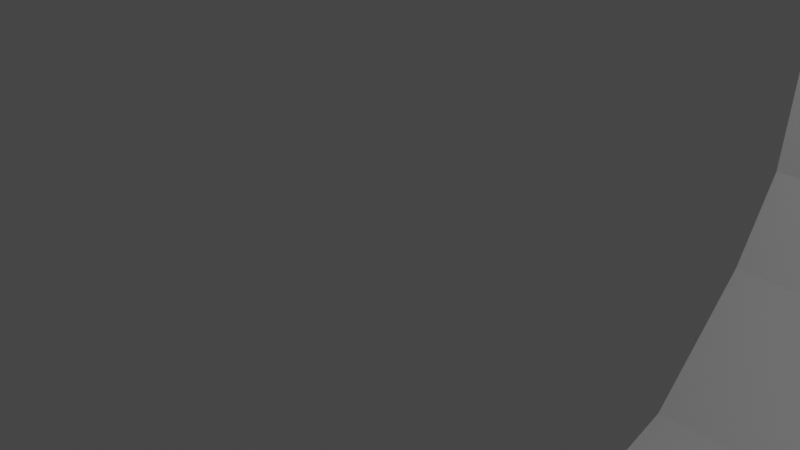 # Source: Level_Loop.blend  (saved by Blender 2.90.8; exported with 4.5.12 LTS)
import bpy
from mathutils import Matrix  # noqa: F401  (used for matrix-valued properties, if any)

bpy.ops.wm.read_factory_settings(use_empty=True)
scene = bpy.context.scene
scene.name = 'Scene'

# ---- collections
col_collection = bpy.data.collections.new('Collection'); scene.collection.children.link(col_collection)

# ---- materials (node trees are filled in below, after node groups)
mat_material = bpy.data.materials.new('Material')
mat_material.alpha_threshold = 0.0
mat_material.use_transparent_shadow = False
mat_material.line_color = (0.0, 0.0, 0.0, 1.0)

# ---- material node trees
mat_material.use_nodes = True; mat_material.node_tree.nodes.clear()
_N = mat_material.node_tree.nodes; _L = mat_material.node_tree.links
n0 = _N.new('ShaderNodeOutputMaterial'); n0.name = 'Material Output'; n0.location = (300, 300)
n1 = _N.new('ShaderNodeBsdfPrincipled'); n1.name = 'Principled BSDF'; n1.location = (10, 300)
n1.distribution = 'GGX'
n1.subsurface_method = 'BURLEY'
n1.inputs[2].default_value = 0.4
n1.inputs[3].default_value = 1.45
n1.inputs[27].default_value = (0.0, 0.0, 0.0, 1.0)
n1.inputs[28].default_value = 1.0
_L.new(n1.outputs[0], n0.inputs[0])
n0.is_active_output = True

# ---- world
world_world = bpy.data.worlds.new('World'); scene.world = world_world
world_world.use_nodes = True; world_world.node_tree.nodes.clear()
_N = world_world.node_tree.nodes; _L = world_world.node_tree.links
n0 = _N.new('ShaderNodeOutputWorld'); n0.name = 'World Output'; n0.location = (300, 300)
n1 = _N.new('ShaderNodeBackground'); n1.name = 'Background'; n1.location = (10, 300)
n1.inputs[0].default_value = (0.05088, 0.05088, 0.05088, 1.0)
_L.new(n1.outputs[0], n0.inputs[0])
n0.is_active_output = True
world_world.color = (0.05088, 0.05088, 0.05088)
world_world.use_sun_shadow = False
world_world.sun_shadow_jitter_overblur = 0.0

# ---- cameras
cam_camera = bpy.data.cameras.new('Camera')
cam_camera.clip_end = 100.0
cam_camera.ortho_scale = 7.314

# ---- lights
light_light = bpy.data.lights.new('Light', 'POINT')
light_light.transmission_factor = 0.0
light_light.energy = 1000.0
light_light.shadow_soft_size = 0.1
light_light.shadow_maximum_resolution = 0.006
light_light.use_absolute_resolution = True

# ---- meshes
me_cube = bpy.data.meshes.new('Cube')
me_cube.from_pydata([(1.794, 1.532, -9.301), (1.794, 1.532, -9.682), (1.794, -1.616, -9.391), (1.794, -1.616, -9.773), (-1.794, 1.532, -9.301), (-1.794, 1.532, -9.682), (-1.794, -1.616, -9.391), (-1.794, -1.616, -9.773), (1.794, 5.129, -8.801), (1.794, 5.129, -9.182), (-1.794, 5.129, -8.801), (-1.794, 5.129, -9.182), (1.794, 8.393, -7.555), (1.794, 8.701, -7.99), (-1.794, 8.393, -7.555), (-1.794, 8.701, -7.99), (1.794, 10.52, -5.24), (1.794, 10.97, -5.585), (-1.794, 10.52, -5.24), (-1.794, 10.97, -5.585), (1.794, 11.51, -3.519), (1.794, 11.82, -3.846), (-1.794, 11.51, -3.519), (-1.794, 11.82, -3.846), (1.794, 11.83, -1.265), (1.794, 12.21, -1.265), (-1.794, 11.83, -1.265), (-1.794, 12.21, -1.265), (1.794, 11.83, 1.709), (1.794, 12.21, 1.709), (-1.794, 11.83, 1.709), (-1.794, 12.21, 1.709), (1.794, 11.74, 5.574), (1.794, 12.12, 5.574), (-1.794, 11.74, 5.574), (-1.794, 12.12, 5.574), (1.794, 11.17, 9.354), (1.794, 11.52, 9.519), (-1.794, 11.17, 9.354), (-1.794, 11.52, 9.519), (1.794, 8.949, 12.01), (1.794, 9.23, 12.27), (-1.794, 8.949, 12.01), (-1.794, 9.23, 12.27), (1.794, 4.267, 14.41), (1.794, 4.447, 14.74), (-1.794, 4.267, 14.41), (-1.794, 4.447, 14.74), (1.794, -0.8262, 15.01), (1.794, -0.8262, 15.39), (-1.794, -0.8262, 15.01), (-1.794, -0.8262, 15.39), (1.794, -7.857, 15.01), (1.794, -7.857, 15.39), (-1.794, -7.857, 15.01), (-1.794, -7.857, 15.39), (3.973, -17.05, 12.5), (3.973, -17.05, 13.52), (3.973, -16.03, 12.5), (3.973, -16.03, 13.52), (4.996, -17.05, 12.5), (4.996, -17.05, 13.52), (4.996, -16.03, 12.5), (4.996, -16.03, 13.52), (-3.669, -17.05, 12.5), (-3.669, -17.05, 13.52), (-3.669, -16.03, 12.5), (-3.669, -16.03, 13.52), (-4.806, -17.05, 12.5), (-4.806, -17.05, 13.52), (-4.806, -16.03, 12.5), (-4.806, -16.03, 13.52), (-3.669, -17.05, 7.131), (-3.669, -16.03, 7.131), (-4.806, -17.05, 7.131), (-4.806, -16.03, 7.131), (-3.669, -17.05, 5.931), (-3.669, -16.03, 5.931), (-4.806, -17.05, 5.931), (-4.806, -16.03, 5.931), (3.846, -17.05, 7.131), (3.846, -16.03, 7.131), (3.846, -17.05, 5.931), (3.846, -16.03, 5.931), (4.794, -17.05, 7.131), (4.794, -16.03, 7.131), (4.794, -17.05, 5.931), (4.794, -16.03, 5.931)], [], [(0, 4, 6, 2), (3, 2, 6, 7), (7, 6, 4, 5), (5, 1, 3, 7), (1, 0, 2, 3), (1, 5, 11, 9), (11, 10, 14, 15), (4, 0, 8, 10), (0, 1, 9, 8), (5, 4, 10, 11), (14, 12, 16, 18), (9, 11, 15, 13), (10, 8, 12, 14), (8, 9, 13, 12), (19, 18, 22, 23), (12, 13, 17, 16), (15, 14, 18, 19), (13, 15, 19, 17), (21, 23, 27, 25), (17, 19, 23, 21), (18, 16, 20, 22), (16, 17, 21, 20), (26, 24, 28, 30), (22, 20, 24, 26), (20, 21, 25, 24), (23, 22, 26, 27), (31, 30, 34, 35), (24, 25, 29, 28), (27, 26, 30, 31), (25, 27, 31, 29), (34, 32, 36, 38), (29, 31, 35, 33), (30, 28, 32, 34), (28, 29, 33, 32), (36, 37, 41, 40), (32, 33, 37, 36), (35, 34, 38, 39), (33, 35, 39, 37), (43, 42, 46, 47), (39, 38, 42, 43), (37, 39, 43, 41), (38, 36, 40, 42), (46, 44, 48, 50), (41, 43, 47, 45), (42, 40, 44, 46), (40, 41, 45, 44), (51, 50, 54, 55), (44, 45, 49, 48), (47, 46, 50, 51), (45, 47, 51, 49), (55, 54, 52, 53), (49, 51, 55, 53), (50, 48, 52, 54), (48, 49, 53, 52), (59, 58, 66, 67), (58, 59, 63, 62), (62, 63, 61, 60), (60, 61, 57, 56), (58, 62, 60, 56), (63, 59, 57, 61), (65, 67, 71, 69), (56, 57, 65, 64), (57, 59, 67, 65), (58, 56, 64, 66), (68, 69, 71, 70), (70, 66, 73, 75), (67, 66, 70, 71), (64, 65, 69, 68), (72, 74, 78, 76), (66, 64, 72, 73), (64, 68, 74, 72), (68, 70, 75, 74), (77, 76, 78, 79), (76, 77, 83, 82), (75, 73, 77, 79), (74, 75, 79, 78), (83, 81, 85, 87), (72, 76, 82, 80), (73, 72, 80, 81), (77, 73, 81, 83), (85, 84, 86, 87), (82, 83, 87, 86), (80, 82, 86, 84), (85, 81, 58, 62), (84, 85, 62, 60), (80, 84, 60, 56), (81, 80, 56, 58)])
_uv = me_cube.uv_layers.new(name='UVMap')
_uv.uv.foreach_set('vector', [0.625, 0.5, 0.875, 0.5, 0.875, 0.75, 0.625, 0.75, 0.375, 0.75, 0.625, 0.75, 0.625, 1.0, 0.375, 1.0, 0.375, 0.0, 0.625, 0.0, 0.625, 0.25, 0.375, 0.25, 0.125, 0.5, 0.375, 0.5, 0.375, 0.75, 0.125, 0.75, 0.375, 0.5, 0.625, 0.5, 0.625, 0.75, 0.375, 0.75, 0.375, 0.5, 0.125, 0.5, 0.125, 0.5, 0.375, 0.5, 0.375, 0.25, 0.625, 0.25, 0.625, 0.25, 0.375, 0.25, 0.875, 0.5, 0.625, 0.5, 0.625, 0.5, 0.875, 0.5, 0.625, 0.5, 0.375, 0.5, 0.375, 0.5, 0.625, 0.5, 0.375, 0.25, 0.625, 0.25, 0.625, 0.25, 0.375, 0.25, 0.875, 0.5, 0.625, 0.5, 0.625, 0.5, 0.875, 0.5, 0.375, 0.5, 0.125, 0.5, 0.125, 0.5, 0.375, 0.5, 0.875, 0.5, 0.625, 0.5, 0.625, 0.5, 0.875, 0.5, 0.625, 0.5, 0.375, 0.5, 0.375, 0.5, 0.625, 0.5, 0.375, 0.25, 0.625, 0.25, 0.625, 0.25, 0.375, 0.25, 0.625, 0.5, 0.375, 0.5, 0.375, 0.5, 0.625, 0.5, 0.375, 0.25, 0.625, 0.25, 0.625, 0.25, 0.375, 0.25, 0.375, 0.5, 0.125, 0.5, 0.125, 0.5, 0.375, 0.5, 0.375, 0.5, 0.125, 0.5, 0.125, 0.5, 0.375, 0.5, 0.375, 0.5, 0.125, 0.5, 0.125, 0.5, 0.375, 0.5, 0.875, 0.5, 0.625, 0.5, 0.625, 0.5, 0.875, 0.5, 0.625, 0.5, 0.375, 0.5, 0.375, 0.5, 0.625, 0.5, 0.875, 0.5, 0.625, 0.5, 0.625, 0.5, 0.875, 0.5, 0.875, 0.5, 0.625, 0.5, 0.625, 0.5, 0.875, 0.5, 0.625, 0.5, 0.375, 0.5, 0.375, 0.5, 0.625, 0.5, 0.375, 0.25, 0.625, 0.25, 0.625, 0.25, 0.375, 0.25, 0.375, 0.25, 0.625, 0.25, 0.625, 0.25, 0.375, 0.25, 0.625, 0.5, 0.375, 0.5, 0.375, 0.5, 0.625, 0.5, 0.375, 0.25, 0.625, 0.25, 0.625, 0.25, 0.375, 0.25, 0.375, 0.5, 0.125, 0.5, 0.125, 0.5, 0.375, 0.5, 0.875, 0.5, 0.625, 0.5, 0.625, 0.5, 0.875, 0.5, 0.375, 0.5, 0.125, 0.5, 0.125, 0.5, 0.375, 0.5, 0.875, 0.5, 0.625, 0.5, 0.625, 0.5, 0.875, 0.5, 0.625, 0.5, 0.375, 0.5, 0.375, 0.5, 0.625, 0.5, 0.625, 0.5, 0.375, 0.5, 0.375, 0.5, 0.625, 0.5, 0.625, 0.5, 0.375, 0.5, 0.375, 0.5, 0.625, 0.5, 0.375, 0.25, 0.625, 0.25, 0.625, 0.25, 0.375, 0.25, 0.375, 0.5, 0.125, 0.5, 0.125, 0.5, 0.375, 0.5, 0.375, 0.25, 0.625, 0.25, 0.625, 0.25, 0.375, 0.25, 0.375, 0.25, 0.625, 0.25, 0.625, 0.25, 0.375, 0.25, 0.375, 0.5, 0.125, 0.5, 0.125, 0.5, 0.375, 0.5, 0.875, 0.5, 0.625, 0.5, 0.625, 0.5, 0.875, 0.5, 0.875, 0.5, 0.625, 0.5, 0.625, 0.5, 0.875, 0.5, 0.375, 0.5, 0.125, 0.5, 0.125, 0.5, 0.375, 0.5, 0.875, 0.5, 0.625, 0.5, 0.625, 0.5, 0.875, 0.5, 0.625, 0.5, 0.375, 0.5, 0.375, 0.5, 0.625, 0.5, 0.375, 0.25, 0.625, 0.25, 0.625, 0.25, 0.375, 0.25, 0.625, 0.5, 0.375, 0.5, 0.375, 0.5, 0.625, 0.5, 0.375, 0.25, 0.625, 0.25, 0.625, 0.25, 0.375, 0.25, 0.375, 0.5, 0.125, 0.5, 0.125, 0.5, 0.375, 0.5, 0.375, 0.25, 0.625, 0.25, 0.625, 0.5, 0.375, 0.5, 0.375, 0.5, 0.125, 0.5, 0.125, 0.5, 0.375, 0.5, 0.875, 0.5, 0.625, 0.5, 0.625, 0.5, 0.875, 0.5, 0.625, 0.5, 0.375, 0.5, 0.375, 0.5, 0.625, 0.5, 0.625, 0.25, 0.375, 0.25, 0.375, 0.25, 0.625, 0.25, 0.375, 0.25, 0.625, 0.25, 0.625, 0.5, 0.375, 0.5, 0.375, 0.5, 0.625, 0.5, 0.625, 0.75, 0.375, 0.75, 0.375, 0.75, 0.625, 0.75, 0.625, 1.0, 0.375, 1.0, 0.125, 0.5, 0.375, 0.5, 0.375, 0.75, 0.125, 0.75, 0.625, 0.5, 0.875, 0.5, 0.875, 0.75, 0.625, 0.75, 0.875, 0.75, 0.875, 0.5, 0.875, 0.5, 0.875, 0.75, 0.375, 1.0, 0.625, 1.0, 0.625, 1.0, 0.375, 1.0, 0.875, 0.75, 0.875, 0.5, 0.875, 0.5, 0.875, 0.75, 0.125, 0.5, 0.125, 0.75, 0.125, 0.75, 0.125, 0.5, 0.375, 0.0, 0.625, 0.0, 0.625, 0.25, 0.375, 0.25, 0.375, 0.25, 0.375, 0.25, 0.375, 0.25, 0.375, 0.25, 0.625, 0.25, 0.375, 0.25, 0.375, 0.25, 0.625, 0.25, 0.375, 1.0, 0.625, 1.0, 0.625, 1.0, 0.375, 1.0, 0.375, 1.0, 0.375, 1.0, 0.375, 1.0, 0.375, 1.0, 0.125, 0.5, 0.125, 0.75, 0.125, 0.75, 0.125, 0.5, 0.375, 1.0, 0.375, 1.0, 0.375, 1.0, 0.375, 1.0, 0.375, 0.0, 0.375, 0.25, 0.375, 0.25, 0.375, 0.0, 0.125, 0.5, 0.125, 0.75, 0.125, 0.75, 0.125, 0.5, 0.125, 0.75, 0.125, 0.5, 0.125, 0.5, 0.125, 0.75, 0.375, 0.25, 0.375, 0.25, 0.375, 0.25, 0.375, 0.25, 0.375, 0.0, 0.375, 0.25, 0.375, 0.25, 0.375, 0.0, 0.375, 0.25, 0.375, 0.25, 0.375, 0.25, 0.375, 0.25, 0.375, 1.0, 0.375, 1.0, 0.375, 1.0, 0.375, 1.0, 0.125, 0.5, 0.125, 0.75, 0.125, 0.75, 0.125, 0.5, 0.375, 0.25, 0.375, 0.25, 0.375, 0.25, 0.375, 0.25, 0.125, 0.5, 0.125, 0.75, 0.125, 0.75, 0.125, 0.5, 0.125, 0.75, 0.125, 0.5, 0.125, 0.5, 0.125, 0.75, 0.375, 1.0, 0.375, 1.0, 0.375, 1.0, 0.375, 1.0, 0.375, 0.25, 0.375, 0.25, 0.375, 0.25, 0.375, 0.25, 0.125, 0.75, 0.125, 0.5, 0.125, 0.5, 0.125, 0.75, 0.375, 1.0, 0.375, 1.0, 0.375, 1.0, 0.375, 1.0, 0.125, 0.5, 0.125, 0.75, 0.125, 0.75, 0.125, 0.5])
me_cube.materials.append(mat_material)
me_cube.use_remesh_preserve_volume = False
me_cube.use_remesh_preserve_attributes = False
me_cube.use_mirror_vertex_groups = False
me_cube.update()

# ---- objects
ob_cube = bpy.data.objects.new('Cube', me_cube)
ob_light = bpy.data.objects.new('Light', light_light)
ob_camera = bpy.data.objects.new('Camera', cam_camera)

# ---- transforms, parenting, visibility, modifiers, constraints
ob_cube.location = (0.0, 0.0, 0.0)
ob_cube.lock_rotations_4d = False
ob_cube.empty_display_type = 'ARROWS'
ob_cube.lineart.crease_threshold = 0.0
ob_light.location = (4.076, 1.005, 5.904)
ob_light.rotation_euler = (0.6503, 0.05522, 1.866)
ob_light.lock_rotations_4d = False
ob_light.empty_display_type = 'ARROWS'
ob_light.color = (0.0, 0.0, 0.0, 0.0)
ob_light.lineart.crease_threshold = 0.0
ob_camera.location = (7.359, -6.926, 4.958)
ob_camera.rotation_euler = (1.109, 0.0, 0.8149)
ob_camera.lock_rotations_4d = False
ob_camera.empty_display_type = 'ARROWS'
ob_camera.color = (0.0, 0.0, 0.0, 0.0)
ob_camera.display_type = 'WIRE'
ob_camera.lineart.crease_threshold = 0.0

# ---- collection membership
col_collection.objects.link(ob_cube)
col_collection.objects.link(ob_light)
col_collection.objects.link(ob_camera)

# ---- scene / render settings (as saved in the file)
scene.camera = ob_camera
scene.frame_start = 1; scene.frame_end = 250; scene.frame_set(1)
scene.render.engine = 'BLENDER_EEVEE_NEXT'
scene.cycles.use_denoising = False
scene.cycles.samples = 128
scene.cycles.sampling_pattern = 'TABULATED_SOBOL'
scene.cycles.use_adaptive_sampling = False
scene.cycles.use_light_tree = False
scene.view_settings.view_transform = 'Filmic'
bpy.context.view_layer.update()
